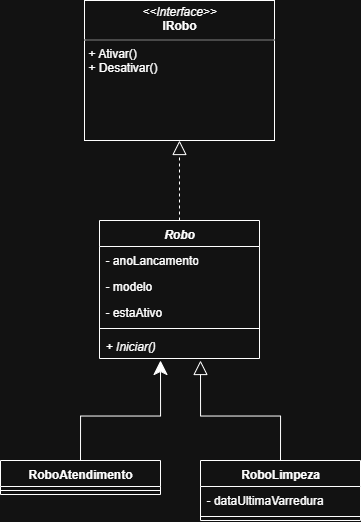

The diagram above was exported from draw.io. Its source (the exported page's mxGraphModel, read from the mxfile embedded in the PNG):
<mxGraphModel dx="925" dy="1676" grid="1" gridSize="10" guides="1" tooltips="1" connect="1" arrows="1" fold="1" page="1" pageScale="1" pageWidth="827" pageHeight="1169" math="0" shadow="0">
  <root>
    <mxCell id="0" />
    <mxCell id="1" parent="0" />
    <mxCell id="IFZrSmbxsj82Zv7DiOEU-17" style="edgeStyle=orthogonalEdgeStyle;rounded=0;orthogonalLoop=1;jettySize=auto;html=1;exitX=0.5;exitY=0;exitDx=0;exitDy=0;endSize=12;startSize=11;" edge="1" parent="1" source="IFZrSmbxsj82Zv7DiOEU-1">
      <mxGeometry relative="1" as="geometry">
        <mxPoint x="360" y="180" as="targetPoint" />
      </mxGeometry>
    </mxCell>
    <mxCell id="IFZrSmbxsj82Zv7DiOEU-1" value="RoboAtendimento" style="swimlane;fontStyle=1;align=center;verticalAlign=top;childLayout=stackLayout;horizontal=1;startSize=26;horizontalStack=0;resizeParent=1;resizeParentMax=0;resizeLast=0;collapsible=1;marginBottom=0;whiteSpace=wrap;html=1;" vertex="1" parent="1">
      <mxGeometry x="200" y="280" width="160" height="34" as="geometry" />
    </mxCell>
    <mxCell id="IFZrSmbxsj82Zv7DiOEU-3" value="" style="line;strokeWidth=1;fillColor=none;align=left;verticalAlign=middle;spacingTop=-1;spacingLeft=3;spacingRight=3;rotatable=0;labelPosition=right;points=[];portConstraint=eastwest;strokeColor=inherit;" vertex="1" parent="IFZrSmbxsj82Zv7DiOEU-1">
      <mxGeometry y="26" width="160" height="8" as="geometry" />
    </mxCell>
    <mxCell id="IFZrSmbxsj82Zv7DiOEU-18" style="edgeStyle=orthogonalEdgeStyle;rounded=0;orthogonalLoop=1;jettySize=auto;html=1;exitX=0.5;exitY=0;exitDx=0;exitDy=0;endArrow=block;endFill=0;endSize=12;startSize=11;sourcePerimeterSpacing=0;" edge="1" parent="1" source="IFZrSmbxsj82Zv7DiOEU-5">
      <mxGeometry relative="1" as="geometry">
        <mxPoint x="400" y="180" as="targetPoint" />
      </mxGeometry>
    </mxCell>
    <mxCell id="IFZrSmbxsj82Zv7DiOEU-5" value="RoboLimpeza" style="swimlane;fontStyle=1;align=center;verticalAlign=top;childLayout=stackLayout;horizontal=1;startSize=26;horizontalStack=0;resizeParent=1;resizeParentMax=0;resizeLast=0;collapsible=1;marginBottom=0;whiteSpace=wrap;html=1;" vertex="1" parent="1">
      <mxGeometry x="400" y="280" width="160" height="60" as="geometry" />
    </mxCell>
    <mxCell id="IFZrSmbxsj82Zv7DiOEU-6" value="- dataUltimaVarredura" style="text;strokeColor=none;fillColor=none;align=left;verticalAlign=top;spacingLeft=4;spacingRight=4;overflow=hidden;rotatable=0;points=[[0,0.5],[1,0.5]];portConstraint=eastwest;whiteSpace=wrap;html=1;" vertex="1" parent="IFZrSmbxsj82Zv7DiOEU-5">
      <mxGeometry y="26" width="160" height="26" as="geometry" />
    </mxCell>
    <mxCell id="IFZrSmbxsj82Zv7DiOEU-7" value="" style="line;strokeWidth=1;fillColor=none;align=left;verticalAlign=middle;spacingTop=-1;spacingLeft=3;spacingRight=3;rotatable=0;labelPosition=right;points=[];portConstraint=eastwest;strokeColor=inherit;" vertex="1" parent="IFZrSmbxsj82Zv7DiOEU-5">
      <mxGeometry y="52" width="160" height="8" as="geometry" />
    </mxCell>
    <mxCell id="IFZrSmbxsj82Zv7DiOEU-16" style="edgeStyle=orthogonalEdgeStyle;rounded=0;orthogonalLoop=1;jettySize=auto;html=1;exitX=0.5;exitY=0;exitDx=0;exitDy=0;dashed=1;endArrow=block;endFill=0;endSize=12;startSize=11;" edge="1" parent="1" source="IFZrSmbxsj82Zv7DiOEU-9" target="IFZrSmbxsj82Zv7DiOEU-13">
      <mxGeometry relative="1" as="geometry" />
    </mxCell>
    <mxCell id="IFZrSmbxsj82Zv7DiOEU-9" value="&lt;i&gt;Robo&lt;/i&gt;" style="swimlane;fontStyle=1;align=center;verticalAlign=top;childLayout=stackLayout;horizontal=1;startSize=26;horizontalStack=0;resizeParent=1;resizeParentMax=0;resizeLast=0;collapsible=1;marginBottom=0;whiteSpace=wrap;html=1;" vertex="1" parent="1">
      <mxGeometry x="299" y="40" width="160" height="138" as="geometry" />
    </mxCell>
    <mxCell id="IFZrSmbxsj82Zv7DiOEU-10" value="- anoLancamento&lt;div&gt;&lt;br&gt;&lt;/div&gt;" style="text;strokeColor=none;fillColor=none;align=left;verticalAlign=top;spacingLeft=4;spacingRight=4;overflow=hidden;rotatable=0;points=[[0,0.5],[1,0.5]];portConstraint=eastwest;whiteSpace=wrap;html=1;" vertex="1" parent="IFZrSmbxsj82Zv7DiOEU-9">
      <mxGeometry y="26" width="160" height="26" as="geometry" />
    </mxCell>
    <mxCell id="IFZrSmbxsj82Zv7DiOEU-14" value="- modelo&lt;div&gt;&lt;br&gt;&lt;/div&gt;" style="text;strokeColor=none;fillColor=none;align=left;verticalAlign=top;spacingLeft=4;spacingRight=4;overflow=hidden;rotatable=0;points=[[0,0.5],[1,0.5]];portConstraint=eastwest;whiteSpace=wrap;html=1;" vertex="1" parent="IFZrSmbxsj82Zv7DiOEU-9">
      <mxGeometry y="52" width="160" height="26" as="geometry" />
    </mxCell>
    <mxCell id="IFZrSmbxsj82Zv7DiOEU-15" value="- estaAtivo" style="text;strokeColor=none;fillColor=none;align=left;verticalAlign=top;spacingLeft=4;spacingRight=4;overflow=hidden;rotatable=0;points=[[0,0.5],[1,0.5]];portConstraint=eastwest;whiteSpace=wrap;html=1;" vertex="1" parent="IFZrSmbxsj82Zv7DiOEU-9">
      <mxGeometry y="78" width="160" height="26" as="geometry" />
    </mxCell>
    <mxCell id="IFZrSmbxsj82Zv7DiOEU-11" value="" style="line;strokeWidth=1;fillColor=none;align=left;verticalAlign=middle;spacingTop=-1;spacingLeft=3;spacingRight=3;rotatable=0;labelPosition=right;points=[];portConstraint=eastwest;strokeColor=inherit;" vertex="1" parent="IFZrSmbxsj82Zv7DiOEU-9">
      <mxGeometry y="104" width="160" height="8" as="geometry" />
    </mxCell>
    <mxCell id="IFZrSmbxsj82Zv7DiOEU-12" value="&lt;i&gt;+ Iniciar()&lt;/i&gt;" style="text;strokeColor=none;fillColor=none;align=left;verticalAlign=top;spacingLeft=4;spacingRight=4;overflow=hidden;rotatable=0;points=[[0,0.5],[1,0.5]];portConstraint=eastwest;whiteSpace=wrap;html=1;" vertex="1" parent="IFZrSmbxsj82Zv7DiOEU-9">
      <mxGeometry y="112" width="160" height="26" as="geometry" />
    </mxCell>
    <mxCell id="IFZrSmbxsj82Zv7DiOEU-13" value="&lt;p style=&quot;margin:0px;margin-top:4px;text-align:center;&quot;&gt;&lt;i&gt;&amp;lt;&amp;lt;Interface&amp;gt;&amp;gt;&lt;/i&gt;&lt;br&gt;&lt;b&gt;IRobo&lt;/b&gt;&lt;/p&gt;&lt;hr size=&quot;1&quot; style=&quot;border-style:solid;&quot;&gt;&lt;p style=&quot;margin:0px;margin-left:4px;&quot;&gt;&lt;/p&gt;&lt;p style=&quot;margin:0px;margin-left:4px;&quot;&gt;+ Ativar()&lt;/p&gt;&lt;p style=&quot;margin:0px;margin-left:4px;&quot;&gt;+ Desativar()&lt;/p&gt;" style="verticalAlign=top;align=left;overflow=fill;html=1;whiteSpace=wrap;" vertex="1" parent="1">
      <mxGeometry x="284" y="-180" width="190" height="140" as="geometry" />
    </mxCell>
  </root>
</mxGraphModel>